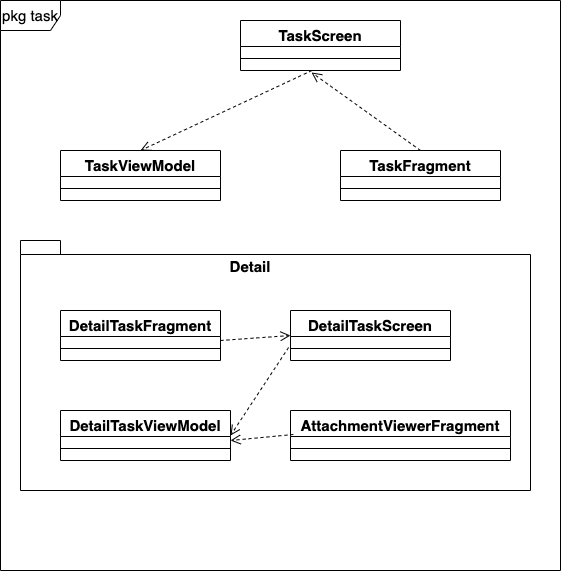

The diagram above was exported from draw.io. Its source (the exported page's mxGraphModel, read from the mxfile embedded in the PNG):
<mxGraphModel dx="1426" dy="737" grid="1" gridSize="10" guides="1" tooltips="1" connect="1" arrows="1" fold="1" page="1" pageScale="1" pageWidth="827" pageHeight="1169" math="0" shadow="0">
  <root>
    <mxCell id="0" />
    <mxCell id="1" parent="0" />
    <mxCell id="BvWVz0UmgOHrs9m0jT9a-4" value="TaskScreen" style="swimlane;fontStyle=1;align=center;verticalAlign=top;childLayout=stackLayout;horizontal=1;startSize=26;horizontalStack=0;resizeParent=1;resizeParentMax=0;resizeLast=0;collapsible=1;marginBottom=0;fontSize=15;" vertex="1" parent="1">
      <mxGeometry x="420" y="340" width="160" height="50" as="geometry" />
    </mxCell>
    <mxCell id="BvWVz0UmgOHrs9m0jT9a-5" value=" " style="text;strokeColor=none;fillColor=none;align=left;verticalAlign=top;spacingLeft=4;spacingRight=4;overflow=hidden;rotatable=0;points=[[0,0.5],[1,0.5]];portConstraint=eastwest;fontSize=15;" vertex="1" parent="BvWVz0UmgOHrs9m0jT9a-4">
      <mxGeometry y="26" width="160" height="8" as="geometry" />
    </mxCell>
    <mxCell id="BvWVz0UmgOHrs9m0jT9a-6" value="" style="line;strokeWidth=1;fillColor=none;align=left;verticalAlign=middle;spacingTop=-1;spacingLeft=3;spacingRight=3;rotatable=0;labelPosition=right;points=[];portConstraint=eastwest;fontSize=15;" vertex="1" parent="BvWVz0UmgOHrs9m0jT9a-4">
      <mxGeometry y="34" width="160" height="8" as="geometry" />
    </mxCell>
    <mxCell id="BvWVz0UmgOHrs9m0jT9a-7" value=" " style="text;strokeColor=none;fillColor=none;align=left;verticalAlign=top;spacingLeft=4;spacingRight=4;overflow=hidden;rotatable=0;points=[[0,0.5],[1,0.5]];portConstraint=eastwest;fontSize=15;" vertex="1" parent="BvWVz0UmgOHrs9m0jT9a-4">
      <mxGeometry y="42" width="160" height="8" as="geometry" />
    </mxCell>
    <mxCell id="BvWVz0UmgOHrs9m0jT9a-8" value="TaskViewModel" style="swimlane;fontStyle=1;align=center;verticalAlign=top;childLayout=stackLayout;horizontal=1;startSize=26;horizontalStack=0;resizeParent=1;resizeParentMax=0;resizeLast=0;collapsible=1;marginBottom=0;fontSize=15;" vertex="1" parent="1">
      <mxGeometry x="240" y="470" width="160" height="50" as="geometry" />
    </mxCell>
    <mxCell id="BvWVz0UmgOHrs9m0jT9a-9" value=" " style="text;strokeColor=none;fillColor=none;align=left;verticalAlign=top;spacingLeft=4;spacingRight=4;overflow=hidden;rotatable=0;points=[[0,0.5],[1,0.5]];portConstraint=eastwest;fontSize=15;" vertex="1" parent="BvWVz0UmgOHrs9m0jT9a-8">
      <mxGeometry y="26" width="160" height="8" as="geometry" />
    </mxCell>
    <mxCell id="BvWVz0UmgOHrs9m0jT9a-10" value="" style="line;strokeWidth=1;fillColor=none;align=left;verticalAlign=middle;spacingTop=-1;spacingLeft=3;spacingRight=3;rotatable=0;labelPosition=right;points=[];portConstraint=eastwest;fontSize=15;" vertex="1" parent="BvWVz0UmgOHrs9m0jT9a-8">
      <mxGeometry y="34" width="160" height="8" as="geometry" />
    </mxCell>
    <mxCell id="BvWVz0UmgOHrs9m0jT9a-11" value=" " style="text;strokeColor=none;fillColor=none;align=left;verticalAlign=top;spacingLeft=4;spacingRight=4;overflow=hidden;rotatable=0;points=[[0,0.5],[1,0.5]];portConstraint=eastwest;fontSize=15;" vertex="1" parent="BvWVz0UmgOHrs9m0jT9a-8">
      <mxGeometry y="42" width="160" height="8" as="geometry" />
    </mxCell>
    <mxCell id="BvWVz0UmgOHrs9m0jT9a-12" value="TaskFragment" style="swimlane;fontStyle=1;align=center;verticalAlign=top;childLayout=stackLayout;horizontal=1;startSize=26;horizontalStack=0;resizeParent=1;resizeParentMax=0;resizeLast=0;collapsible=1;marginBottom=0;fontSize=15;" vertex="1" parent="1">
      <mxGeometry x="520" y="470" width="160" height="50" as="geometry" />
    </mxCell>
    <mxCell id="BvWVz0UmgOHrs9m0jT9a-13" value=" " style="text;strokeColor=none;fillColor=none;align=left;verticalAlign=top;spacingLeft=4;spacingRight=4;overflow=hidden;rotatable=0;points=[[0,0.5],[1,0.5]];portConstraint=eastwest;fontSize=15;" vertex="1" parent="BvWVz0UmgOHrs9m0jT9a-12">
      <mxGeometry y="26" width="160" height="8" as="geometry" />
    </mxCell>
    <mxCell id="BvWVz0UmgOHrs9m0jT9a-14" value="" style="line;strokeWidth=1;fillColor=none;align=left;verticalAlign=middle;spacingTop=-1;spacingLeft=3;spacingRight=3;rotatable=0;labelPosition=right;points=[];portConstraint=eastwest;fontSize=15;" vertex="1" parent="BvWVz0UmgOHrs9m0jT9a-12">
      <mxGeometry y="34" width="160" height="8" as="geometry" />
    </mxCell>
    <mxCell id="BvWVz0UmgOHrs9m0jT9a-15" value=" " style="text;strokeColor=none;fillColor=none;align=left;verticalAlign=top;spacingLeft=4;spacingRight=4;overflow=hidden;rotatable=0;points=[[0,0.5],[1,0.5]];portConstraint=eastwest;fontSize=15;" vertex="1" parent="BvWVz0UmgOHrs9m0jT9a-12">
      <mxGeometry y="42" width="160" height="8" as="geometry" />
    </mxCell>
    <mxCell id="BvWVz0UmgOHrs9m0jT9a-16" value="" style="shape=folder;fontStyle=1;spacingTop=10;tabWidth=40;tabHeight=14;tabPosition=left;html=1;fontSize=15;" vertex="1" parent="1">
      <mxGeometry x="200" y="560" width="510" height="250" as="geometry" />
    </mxCell>
    <mxCell id="BvWVz0UmgOHrs9m0jT9a-22" value="DetailTaskViewModel" style="swimlane;fontStyle=1;align=center;verticalAlign=top;childLayout=stackLayout;horizontal=1;startSize=26;horizontalStack=0;resizeParent=1;resizeParentMax=0;resizeLast=0;collapsible=1;marginBottom=0;fontSize=15;" vertex="1" parent="1">
      <mxGeometry x="240" y="730" width="170" height="50" as="geometry" />
    </mxCell>
    <mxCell id="BvWVz0UmgOHrs9m0jT9a-23" value=" " style="text;strokeColor=none;fillColor=none;align=left;verticalAlign=top;spacingLeft=4;spacingRight=4;overflow=hidden;rotatable=0;points=[[0,0.5],[1,0.5]];portConstraint=eastwest;fontSize=15;" vertex="1" parent="BvWVz0UmgOHrs9m0jT9a-22">
      <mxGeometry y="26" width="170" height="8" as="geometry" />
    </mxCell>
    <mxCell id="BvWVz0UmgOHrs9m0jT9a-24" value="" style="line;strokeWidth=1;fillColor=none;align=left;verticalAlign=middle;spacingTop=-1;spacingLeft=3;spacingRight=3;rotatable=0;labelPosition=right;points=[];portConstraint=eastwest;fontSize=15;" vertex="1" parent="BvWVz0UmgOHrs9m0jT9a-22">
      <mxGeometry y="34" width="170" height="8" as="geometry" />
    </mxCell>
    <mxCell id="BvWVz0UmgOHrs9m0jT9a-25" value=" " style="text;strokeColor=none;fillColor=none;align=left;verticalAlign=top;spacingLeft=4;spacingRight=4;overflow=hidden;rotatable=0;points=[[0,0.5],[1,0.5]];portConstraint=eastwest;fontSize=15;" vertex="1" parent="BvWVz0UmgOHrs9m0jT9a-22">
      <mxGeometry y="42" width="170" height="8" as="geometry" />
    </mxCell>
    <mxCell id="BvWVz0UmgOHrs9m0jT9a-26" value="DetailTaskScreen" style="swimlane;fontStyle=1;align=center;verticalAlign=top;childLayout=stackLayout;horizontal=1;startSize=26;horizontalStack=0;resizeParent=1;resizeParentMax=0;resizeLast=0;collapsible=1;marginBottom=0;fontSize=15;" vertex="1" parent="1">
      <mxGeometry x="470" y="630" width="160" height="50" as="geometry" />
    </mxCell>
    <mxCell id="BvWVz0UmgOHrs9m0jT9a-27" value=" " style="text;strokeColor=none;fillColor=none;align=left;verticalAlign=top;spacingLeft=4;spacingRight=4;overflow=hidden;rotatable=0;points=[[0,0.5],[1,0.5]];portConstraint=eastwest;fontSize=15;" vertex="1" parent="BvWVz0UmgOHrs9m0jT9a-26">
      <mxGeometry y="26" width="160" height="8" as="geometry" />
    </mxCell>
    <mxCell id="BvWVz0UmgOHrs9m0jT9a-28" value="" style="line;strokeWidth=1;fillColor=none;align=left;verticalAlign=middle;spacingTop=-1;spacingLeft=3;spacingRight=3;rotatable=0;labelPosition=right;points=[];portConstraint=eastwest;fontSize=15;" vertex="1" parent="BvWVz0UmgOHrs9m0jT9a-26">
      <mxGeometry y="34" width="160" height="8" as="geometry" />
    </mxCell>
    <mxCell id="BvWVz0UmgOHrs9m0jT9a-29" value=" " style="text;strokeColor=none;fillColor=none;align=left;verticalAlign=top;spacingLeft=4;spacingRight=4;overflow=hidden;rotatable=0;points=[[0,0.5],[1,0.5]];portConstraint=eastwest;fontSize=15;" vertex="1" parent="BvWVz0UmgOHrs9m0jT9a-26">
      <mxGeometry y="42" width="160" height="8" as="geometry" />
    </mxCell>
    <mxCell id="BvWVz0UmgOHrs9m0jT9a-30" value="DetailTaskFragment" style="swimlane;fontStyle=1;align=center;verticalAlign=top;childLayout=stackLayout;horizontal=1;startSize=26;horizontalStack=0;resizeParent=1;resizeParentMax=0;resizeLast=0;collapsible=1;marginBottom=0;fontSize=15;" vertex="1" parent="1">
      <mxGeometry x="240" y="630" width="160" height="50" as="geometry" />
    </mxCell>
    <mxCell id="BvWVz0UmgOHrs9m0jT9a-31" value=" " style="text;strokeColor=none;fillColor=none;align=left;verticalAlign=top;spacingLeft=4;spacingRight=4;overflow=hidden;rotatable=0;points=[[0,0.5],[1,0.5]];portConstraint=eastwest;fontSize=15;" vertex="1" parent="BvWVz0UmgOHrs9m0jT9a-30">
      <mxGeometry y="26" width="160" height="8" as="geometry" />
    </mxCell>
    <mxCell id="BvWVz0UmgOHrs9m0jT9a-32" value="" style="line;strokeWidth=1;fillColor=none;align=left;verticalAlign=middle;spacingTop=-1;spacingLeft=3;spacingRight=3;rotatable=0;labelPosition=right;points=[];portConstraint=eastwest;fontSize=15;" vertex="1" parent="BvWVz0UmgOHrs9m0jT9a-30">
      <mxGeometry y="34" width="160" height="8" as="geometry" />
    </mxCell>
    <mxCell id="BvWVz0UmgOHrs9m0jT9a-33" value=" " style="text;strokeColor=none;fillColor=none;align=left;verticalAlign=top;spacingLeft=4;spacingRight=4;overflow=hidden;rotatable=0;points=[[0,0.5],[1,0.5]];portConstraint=eastwest;fontSize=15;" vertex="1" parent="BvWVz0UmgOHrs9m0jT9a-30">
      <mxGeometry y="42" width="160" height="8" as="geometry" />
    </mxCell>
    <mxCell id="BvWVz0UmgOHrs9m0jT9a-35" value="AttachmentViewerFragment" style="swimlane;fontStyle=1;align=center;verticalAlign=top;childLayout=stackLayout;horizontal=1;startSize=26;horizontalStack=0;resizeParent=1;resizeParentMax=0;resizeLast=0;collapsible=1;marginBottom=0;fontSize=15;" vertex="1" parent="1">
      <mxGeometry x="470" y="730" width="220" height="50" as="geometry" />
    </mxCell>
    <mxCell id="BvWVz0UmgOHrs9m0jT9a-36" value=" " style="text;strokeColor=none;fillColor=none;align=left;verticalAlign=top;spacingLeft=4;spacingRight=4;overflow=hidden;rotatable=0;points=[[0,0.5],[1,0.5]];portConstraint=eastwest;fontSize=15;" vertex="1" parent="BvWVz0UmgOHrs9m0jT9a-35">
      <mxGeometry y="26" width="220" height="8" as="geometry" />
    </mxCell>
    <mxCell id="BvWVz0UmgOHrs9m0jT9a-37" value="" style="line;strokeWidth=1;fillColor=none;align=left;verticalAlign=middle;spacingTop=-1;spacingLeft=3;spacingRight=3;rotatable=0;labelPosition=right;points=[];portConstraint=eastwest;fontSize=15;" vertex="1" parent="BvWVz0UmgOHrs9m0jT9a-35">
      <mxGeometry y="34" width="220" height="8" as="geometry" />
    </mxCell>
    <mxCell id="BvWVz0UmgOHrs9m0jT9a-38" value=" " style="text;strokeColor=none;fillColor=none;align=left;verticalAlign=top;spacingLeft=4;spacingRight=4;overflow=hidden;rotatable=0;points=[[0,0.5],[1,0.5]];portConstraint=eastwest;fontSize=15;" vertex="1" parent="BvWVz0UmgOHrs9m0jT9a-35">
      <mxGeometry y="42" width="220" height="8" as="geometry" />
    </mxCell>
    <mxCell id="BvWVz0UmgOHrs9m0jT9a-39" value="" style="html=1;verticalAlign=bottom;endArrow=open;dashed=1;endSize=8;rounded=0;exitX=1;exitY=0.5;exitDx=0;exitDy=0;entryX=0;entryY=0.5;entryDx=0;entryDy=0;fontSize=15;" edge="1" parent="1" source="BvWVz0UmgOHrs9m0jT9a-31" target="BvWVz0UmgOHrs9m0jT9a-26">
      <mxGeometry relative="1" as="geometry">
        <mxPoint x="480" y="530" as="sourcePoint" />
        <mxPoint x="400" y="530" as="targetPoint" />
      </mxGeometry>
    </mxCell>
    <mxCell id="BvWVz0UmgOHrs9m0jT9a-40" value="" style="html=1;verticalAlign=bottom;endArrow=open;dashed=1;endSize=8;rounded=0;exitX=-0.012;exitY=-0.625;exitDx=0;exitDy=0;exitPerimeter=0;entryX=1;entryY=0.5;entryDx=0;entryDy=0;fontSize=15;" edge="1" parent="1" source="BvWVz0UmgOHrs9m0jT9a-29" target="BvWVz0UmgOHrs9m0jT9a-22">
      <mxGeometry relative="1" as="geometry">
        <mxPoint x="480" y="530" as="sourcePoint" />
        <mxPoint x="400" y="530" as="targetPoint" />
      </mxGeometry>
    </mxCell>
    <mxCell id="BvWVz0UmgOHrs9m0jT9a-41" value="" style="html=1;verticalAlign=bottom;endArrow=open;dashed=1;endSize=8;rounded=0;exitX=0.013;exitY=-0.25;exitDx=0;exitDy=0;exitPerimeter=0;entryX=1;entryY=0.5;entryDx=0;entryDy=0;fontSize=15;" edge="1" parent="1" source="BvWVz0UmgOHrs9m0jT9a-36" target="BvWVz0UmgOHrs9m0jT9a-23">
      <mxGeometry relative="1" as="geometry">
        <mxPoint x="480" y="530" as="sourcePoint" />
        <mxPoint x="400" y="530" as="targetPoint" />
      </mxGeometry>
    </mxCell>
    <mxCell id="BvWVz0UmgOHrs9m0jT9a-43" value="" style="html=1;verticalAlign=bottom;endArrow=open;dashed=1;endSize=8;rounded=0;fontSize=15;entryX=0.5;entryY=0;entryDx=0;entryDy=0;" edge="1" parent="1" source="BvWVz0UmgOHrs9m0jT9a-7" target="BvWVz0UmgOHrs9m0jT9a-8">
      <mxGeometry relative="1" as="geometry">
        <mxPoint x="480" y="530" as="sourcePoint" />
        <mxPoint x="400" y="530" as="targetPoint" />
      </mxGeometry>
    </mxCell>
    <mxCell id="BvWVz0UmgOHrs9m0jT9a-44" value="" style="html=1;verticalAlign=bottom;endArrow=open;dashed=1;endSize=8;rounded=0;fontSize=15;entryX=0.444;entryY=1.25;entryDx=0;entryDy=0;entryPerimeter=0;exitX=0.5;exitY=0;exitDx=0;exitDy=0;" edge="1" parent="1" source="BvWVz0UmgOHrs9m0jT9a-12" target="BvWVz0UmgOHrs9m0jT9a-7">
      <mxGeometry relative="1" as="geometry">
        <mxPoint x="480" y="530" as="sourcePoint" />
        <mxPoint x="400" y="530" as="targetPoint" />
      </mxGeometry>
    </mxCell>
    <mxCell id="BvWVz0UmgOHrs9m0jT9a-45" value="Detail" style="text;align=center;fontStyle=1;verticalAlign=middle;spacingLeft=3;spacingRight=3;strokeColor=none;rotatable=0;points=[[0,0.5],[1,0.5]];portConstraint=eastwest;fontSize=15;" vertex="1" parent="1">
      <mxGeometry x="390" y="572" width="80" height="26" as="geometry" />
    </mxCell>
    <mxCell id="BvWVz0UmgOHrs9m0jT9a-46" value="pkg task" style="shape=umlFrame;whiteSpace=wrap;html=1;fontSize=15;width=60;height=30;" vertex="1" parent="1">
      <mxGeometry x="180" y="320" width="560" height="570" as="geometry" />
    </mxCell>
  </root>
</mxGraphModel>